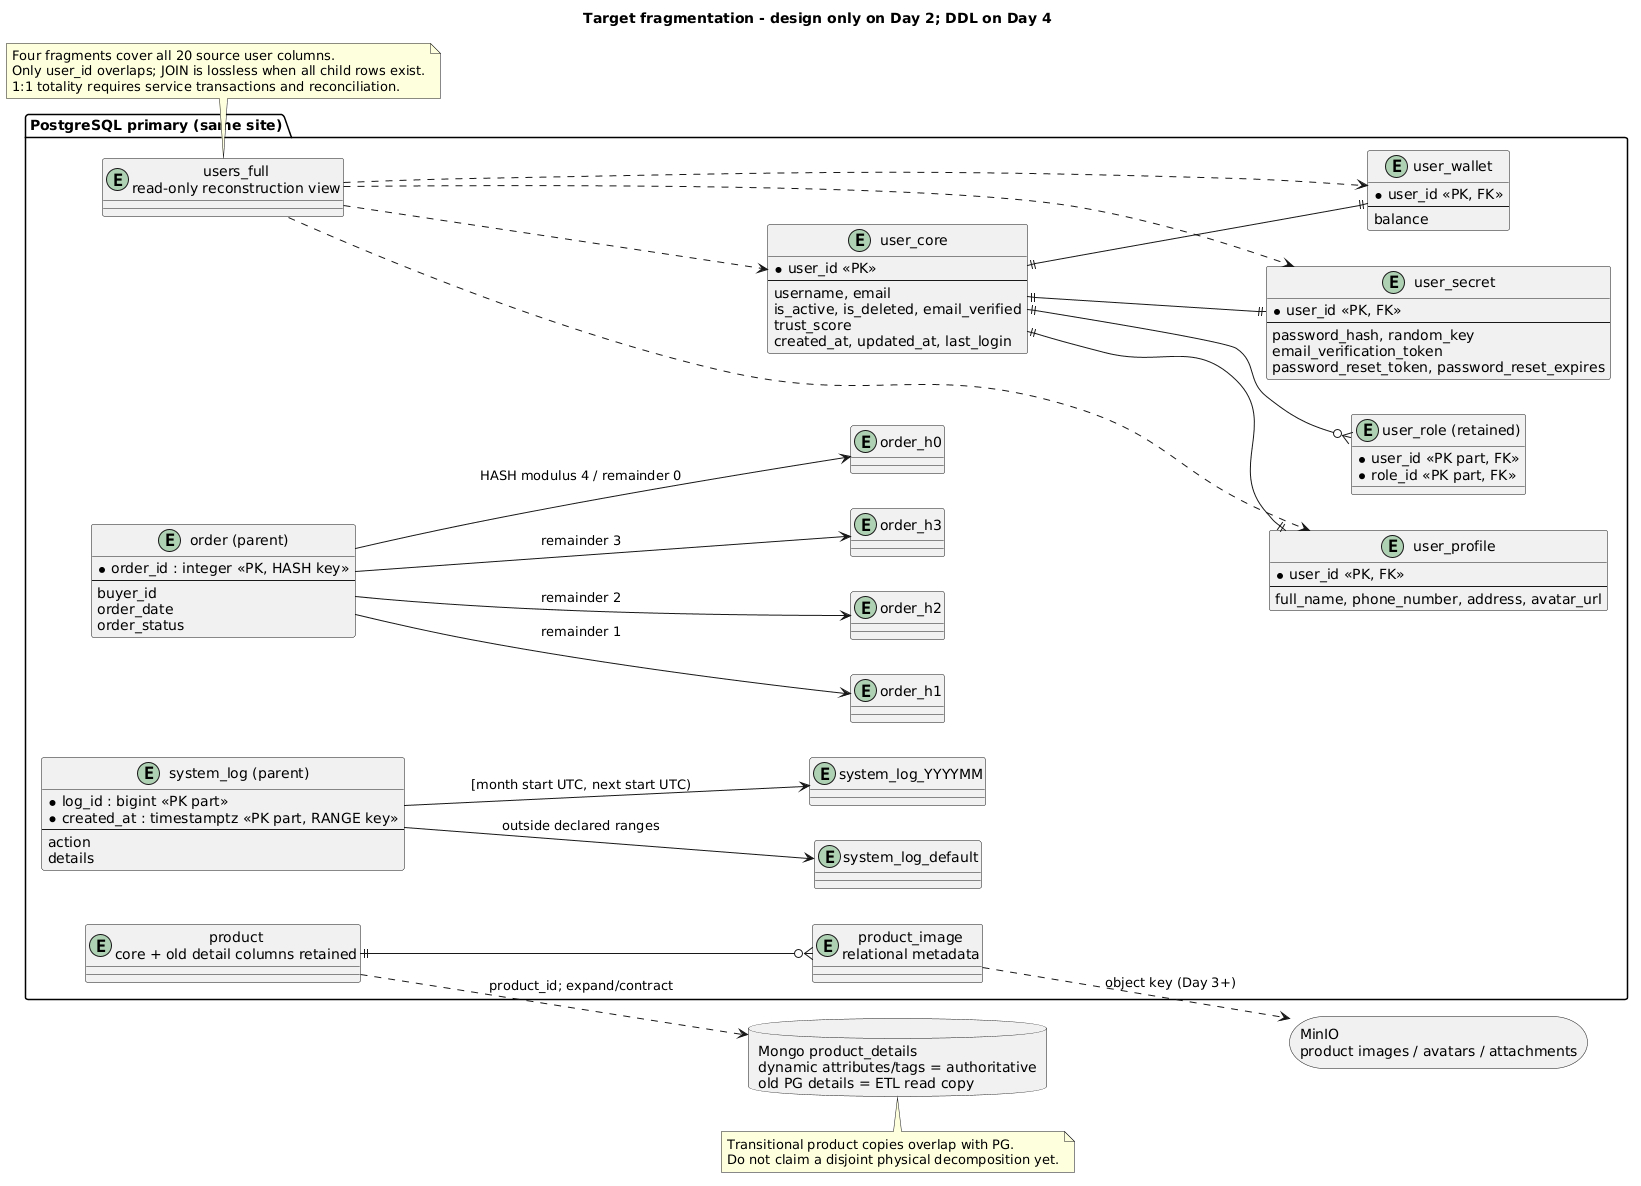

The diagram above was rendered by PlantUML. Its source (embedded in the PNG):
@startuml
allowmixing
title Target fragmentation - design only on Day 2; DDL on Day 4
left to right direction
skinparam shadowing false

package "PostgreSQL primary (same site)" {
  entity "order (parent)" as orders {
    * order_id : integer <<PK, HASH key>>
    --
    buyer_id
    order_date
    order_status
  }
  entity "order_h0" as h0
  entity "order_h1" as h1
  entity "order_h2" as h2
  entity "order_h3" as h3
  orders --> h0 : HASH modulus 4 / remainder 0
  orders --> h1 : remainder 1
  orders --> h2 : remainder 2
  orders --> h3 : remainder 3

  entity "system_log (parent)" as logs {
    * log_id : bigint <<PK part>>
    * created_at : timestamptz <<PK part, RANGE key>>
    --
    action
    details
  }
  entity "system_log_YYYYMM" as month
  entity "system_log_default" as fallback
  logs --> month : [month start UTC, next start UTC)
  logs --> fallback : outside declared ranges

  entity "user_core" as core {
    * user_id <<PK>>
    --
    username, email
    is_active, is_deleted, email_verified
    trust_score
    created_at, updated_at, last_login
  }
  entity "user_profile" as profile {
    * user_id <<PK, FK>>
    --
    full_name, phone_number, address, avatar_url
  }
  entity "user_secret" as secret {
    * user_id <<PK, FK>>
    --
    password_hash, random_key
    email_verification_token
    password_reset_token, password_reset_expires
  }
  entity "user_wallet" as wallet {
    * user_id <<PK, FK>>
    --
    balance
  }
  entity "user_role (retained)" as roles {
    * user_id <<PK part, FK>>
    * role_id <<PK part, FK>>
  }
  core ||--|| profile
  core ||--|| secret
  core ||--|| wallet
  core ||--o{ roles
  entity "users_full\nread-only reconstruction view" as full
  full ..> core
  full ..> profile
  full ..> secret
  full ..> wallet
  entity "product\ncore + old detail columns retained" as product
  entity "product_image\nrelational metadata" as images
  product ||--o{ images
}
database "Mongo product_details\ndynamic attributes/tags = authoritative\nold PG details = ETL read copy" as details
storage "MinIO\nproduct images / avatars / attachments" as minio
product ..> details : product_id; expand/contract
images ..> minio : object key (Day 3+)

note bottom of full
  Four fragments cover all 20 source user columns.
  Only user_id overlaps; JOIN is lossless when all child rows exist.
  1:1 totality requires service transactions and reconciliation.
end note
note bottom of details
  Transitional product copies overlap with PG.
  Do not claim a disjoint physical decomposition yet.
end note
@enduml